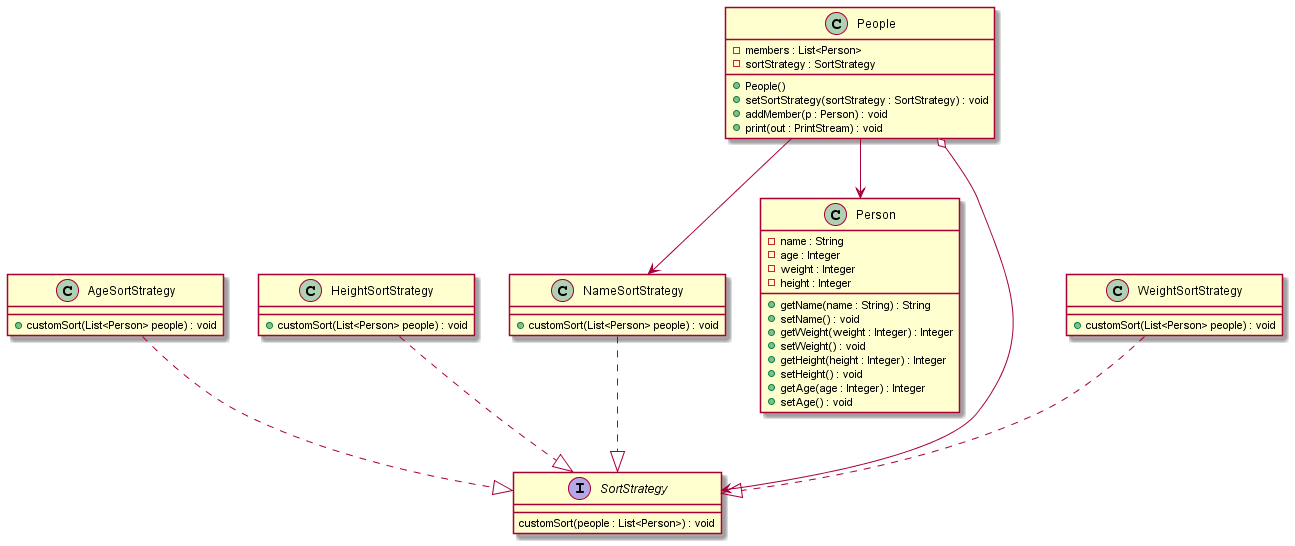

The diagram above was rendered by PlantUML. Its source (embedded in the PNG):
@startuml

class AgeSortStrategy{
   + customSort(List<Person> people) : void
}

class HeightSortStrategy{
   + customSort(List<Person> people) : void
}


class NameSortStrategy{
   + customSort(List<Person> people) : void
}

class WeightSortStrategy{
   + customSort(List<Person> people) : void
}

class Person{
   - name : String
   - age : Integer
   - weight : Integer
   - height : Integer
   + getName(name : String) : String
   + setName() : void
   + getWeight(weight : Integer) : Integer
   + setWeight() : void
   + getHeight(height : Integer) : Integer
   + setHeight() : void
   + getAge(age : Integer) : Integer
   + setAge() : void
}

class People{
    - members : List<Person>
    - sortStrategy : SortStrategy
    + People()
    + setSortStrategy(sortStrategy : SortStrategy) : void
    + addMember(p : Person) : void
    + print(out : PrintStream) : void
}

interface SortStrategy{
    customSort(people : List<Person>) : void
}

'SortStrategy implements
AgeSortStrategy ..|> SortStrategy
HeightSortStrategy ..|> SortStrategy
WeightSortStrategy ..|> SortStrategy
NameSortStrategy ..|> SortStrategy

People o--> SortStrategy
People --> Person
People --> NameSortStrategy

@enduml